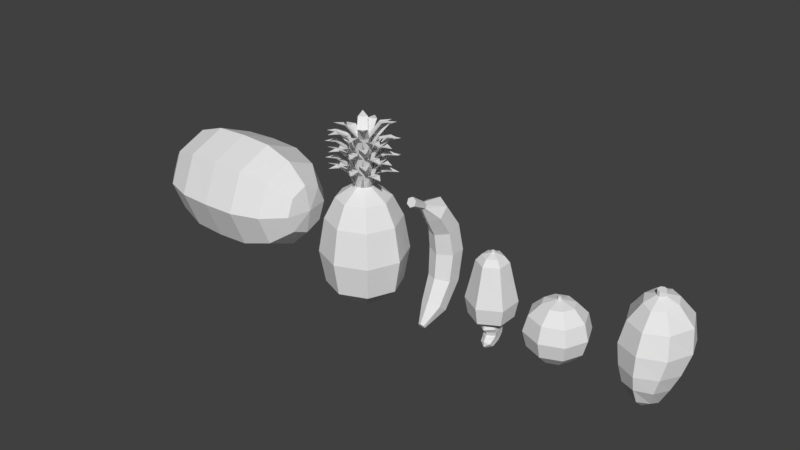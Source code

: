 # Source: frutas.blend  (saved by Blender 2.79.0; exported with 4.5.12 LTS)
import bpy
from mathutils import Matrix  # noqa: F401  (used for matrix-valued properties, if any)

bpy.ops.wm.read_factory_settings(use_empty=True)
scene = bpy.context.scene
scene.name = 'Scene'

# ---- collections
col_collection_1 = bpy.data.collections.new('Collection 1'); scene.collection.children.link(col_collection_1)

# ---- materials (node trees are filled in below, after node groups)
mat_material = bpy.data.materials.new('Material')
mat_material.alpha_threshold = 0.0
mat_material.roughness = 0.5
mat_material.line_color = (0.0, 0.0, 0.0, 1.0)

# ---- material node trees

# ---- world
world_world = bpy.data.worlds.new('World'); scene.world = world_world
world_world.color = (0.05088, 0.05088, 0.05088)
world_world.use_sun_shadow = False
world_world.sun_shadow_jitter_overblur = 0.0
world_world.cycles.sampling_method = 'MANUAL'

# ---- meshes
me_cylinder_002 = bpy.data.meshes.new('Cylinder.002')
me_cylinder_002.from_pydata([(-1.006e-09, 0.01187, 0.07), (-1.469e-09, 0.0007372, 0.2519), (0.0, 0.007422, 0.06621), (0.00517, -0.001388, 0.2517), (0.007312, -0.006518, 0.251), (0.0, -0.01491, 0.06633), (0.00517, -0.01165, 0.2504), (-2.23e-09, -0.02924, 0.07242), (-2.109e-09, -0.01377, 0.2501), (2.113e-10, 0.04634, 0.1202), (2.269e-10, 0.0569, 0.2119), (0.0, 0.02677, 0.2449), (0.01854, 0.01601, 0.2451), (0.03425, 0.04064, 0.2115), (0.0333, 0.0306, 0.126), (0.02776, -0.003499, 0.242), (0.05099, 0.003431, 0.2097), (0.04661, -0.01063, 0.1352), (0.01854, -0.0243, 0.2383), (0.03425, -0.03789, 0.2095), (0.03338, -0.0506, 0.1413), (-3.082e-09, -0.03506, 0.2353), (-4.629e-09, -0.05416, 0.2091), (-4.859e-09, -0.06761, 0.1419), (0.0, 0.0641, 0.1643), (0.03982, 0.04529, 0.1664), (0.05541, 0.0001372, 0.1701), (0.03982, -0.04666, 0.1737), (-5.26e-09, -0.0657, 0.1753), (0.01904, 0.007893, 0.07964), (0.01808, -0.01069, 0.07536), (0.01657, -0.03557, 0.08651), (-3.418e-09, -0.04797, 0.0888), (-4.532e-10, 0.01915, 0.07907), (-9.97e-11, 0.02741, 0.09252), (0.02564, 0.01471, 0.09695), (0.03443, -0.01503, 0.1066), (0.02567, -0.0493, 0.1145), (-4.172e-09, -0.0624, 0.1173), (0.0, 0.0007372, 0.2599), (0.00517, -0.001388, 0.2597), (0.007312, -0.006518, 0.259), (0.00517, -0.01165, 0.2584), (0.0, -0.01377, 0.2581), (0.0, -0.006518, 0.259)], [], [(11, 1, 3, 12), (12, 3, 4, 15), (15, 4, 6, 18), (18, 6, 8, 21), (29, 30, 2, 0), (37, 20, 23, 38), (27, 19, 22, 28), (19, 18, 21, 22), (36, 17, 20, 37), (26, 16, 19, 27), (16, 15, 18, 19), (35, 14, 17, 36), (25, 13, 16, 26), (13, 12, 15, 16), (34, 9, 14, 35), (24, 10, 13, 25), (10, 11, 12, 13), (9, 24, 25, 14), (14, 25, 26, 17), (17, 26, 27, 20), (20, 27, 28, 23), (0, 33, 29), (31, 32, 7), (33, 34, 35, 29), (29, 35, 36, 30), (30, 36, 37, 31), (31, 37, 38, 32), (31, 7, 5, 30), (30, 5, 2), (8, 6, 42, 43), (6, 4, 41, 42), (4, 3, 40, 41), (3, 1, 39, 40), (40, 39, 44, 41), (41, 44, 43, 42)])
me_cylinder_002.use_remesh_preserve_volume = False
me_cylinder_002.use_remesh_preserve_attributes = False
me_cylinder_002.use_mirror_vertex_groups = False
me_cylinder_002.update()
me_sphere_002 = bpy.data.meshes.new('Sphere.002')
me_sphere_002.from_pydata([(0.1547, -0.03306, 0.1257), (0.1162, -0.05903, 0.09975), (0.0629, -0.07182, 0.08696), (0.1547, -0.04676, 0.1588), (0.1162, -0.08347, 0.1588), (0.0629, -0.1016, 0.1588), (0.1547, -0.03306, 0.1918), (0.1162, -0.05903, 0.2178), (0.0629, -0.07182, 0.2306), (0.0, -0.0737, 0.08508), (0.0, -0.1042, 0.1588), (0.0, -0.0737, 0.2325), (0.1644, 0.0, 0.1588), (0.1547, 3.518e-11, 0.112), (0.1162, 0.0, 0.0753), (0.0629, 0.0, 0.05721), (0.1547, 0.03306, 0.1257), (0.1162, 0.05903, 0.09975), (0.0629, 0.07182, 0.08696), (0.1547, 0.04676, 0.1588), (0.1162, 0.08347, 0.1588), (0.0629, 0.1016, 0.1588), (0.1547, 0.03306, 0.1918), (0.1162, 0.05903, 0.2178), (0.0629, 0.07182, 0.2306), (0.1547, 3.518e-11, 0.2055), (0.1162, 0.0, 0.2423), (0.0629, 0.0, 0.2603), (0.0, 0.0, 0.05455), (0.0, 0.0737, 0.08508), (0.0, 0.1042, 0.1588), (0.0, 0.0737, 0.2325), (0.0, 0.0, 0.263)], [], [(15, 14, 1, 2), (13, 12, 0), (28, 15, 2, 9), (14, 13, 0, 1), (9, 2, 5, 10), (1, 0, 3, 4), (2, 1, 4, 5), (0, 12, 3), (10, 5, 8, 11), (4, 3, 6, 7), (5, 4, 7, 8), (3, 12, 6), (8, 7, 26, 27), (6, 12, 25), (11, 8, 27, 32), (7, 6, 25, 26), (15, 18, 17, 14), (13, 16, 12), (28, 29, 18, 15), (14, 17, 16, 13), (29, 30, 21, 18), (17, 20, 19, 16), (18, 21, 20, 17), (16, 19, 12), (30, 31, 24, 21), (20, 23, 22, 19), (21, 24, 23, 20), (19, 22, 12), (24, 27, 26, 23), (22, 25, 12), (31, 32, 27, 24), (23, 26, 25, 22)])
me_sphere_002.use_remesh_preserve_volume = False
me_sphere_002.use_remesh_preserve_attributes = False
me_sphere_002.use_mirror_vertex_groups = False
me_sphere_002.update()
me_sphere = bpy.data.meshes.new('Sphere')
me_sphere.from_pydata([(0.01945, 0.0178, 0.05065), (0.03368, 0.03204, 0.03052), (0.03889, 0.03725, 0.003018), (0.03368, 0.03204, -0.02448), (0.01945, 0.0178, -0.04461), (0.0275, -0.001641, 0.05065), (0.04763, -0.001641, 0.03052), (0.055, -0.001641, 0.003018), (0.04763, -0.001641, -0.02448), (0.0275, -0.001641, -0.04461), (0.01945, -0.02109, 0.05065), (0.03368, -0.03532, 0.03052), (0.03889, -0.04053, 0.003018), (0.03368, -0.03532, -0.02448), (0.01945, -0.02109, -0.04461), (0.008595, 0.006954, -0.04814), (0.008595, -0.01024, -0.04814), (0.003108, -0.001641, 0.05718), (0.002198, 0.0005566, 0.05718), (0.002198, -0.003839, 0.05718), (0.009103, 0.007462, -0.04814), (0.009103, -0.01074, -0.04814), (0.005862, -0.009211, -0.05614), (0.005862, -0.008026, -0.05614), (0.007462, 0.003414, -0.05614), (0.007462, -0.006693, -0.05614), (0.006282, 0.003414, -0.05614), (0.006282, -0.006693, -0.05614), (0.005829, 0.005937, -0.05614), (0.005829, 0.004768, -0.05614), (0.002198, -0.003758, 0.0632), (0.003108, -0.001593, 0.06281), (0.002198, 0.0005706, 0.06243), (0.0, -0.004654, 0.06336), (-0.01945, 0.0178, 0.05065), (-0.03368, 0.03204, 0.03052), (-0.03889, 0.03725, 0.003018), (-0.03368, 0.03204, -0.02448), (-0.01945, 0.0178, -0.04461), (-0.0275, -0.001641, 0.05065), (-0.04763, -0.001641, 0.03052), (-0.055, -0.001641, 0.003018), (-0.04763, -0.001641, -0.02448), (-0.0275, -0.001641, -0.04461), (-0.01945, -0.02109, 0.05065), (-0.03368, -0.03532, 0.03052), (-0.03889, -0.04053, 0.003018), (-0.03368, -0.03532, -0.02448), (-0.01945, -0.02109, -0.04461), (0.0, -0.02914, 0.05065), (0.0, -0.04927, 0.03052), (0.0, -0.05664, 0.003018), (0.0, -0.04927, -0.02448), (0.0, -0.02914, -0.04461), (-0.008595, 0.006954, -0.04814), (-0.008595, -0.01024, -0.04814), (-0.003108, -0.001641, 0.05718), (0.0, -0.004749, 0.05718), (-0.002198, 0.0005566, 0.05718), (-0.002198, -0.003839, 0.05718), (0.0, 0.001467, 0.05718), (0.0, 0.02586, 0.05065), (0.0, 0.04599, 0.03052), (0.0, 0.05336, 0.003018), (0.0, 0.04599, -0.02448), (0.0, 0.02586, -0.04461), (-0.009103, 0.007462, -0.04814), (-0.009103, -0.01074, -0.04814), (-0.005862, -0.009211, -0.05614), (-0.005862, -0.008026, -0.05614), (-0.007462, 0.003414, -0.05614), (-0.007462, -0.006693, -0.05614), (-0.006282, 0.003414, -0.05614), (-0.006282, -0.006693, -0.05614), (-0.005829, 0.005937, -0.05614), (-0.005829, 0.004768, -0.05614), (0.0, -0.001593, 0.06281), (0.0, 0.001467, 0.06227), (-0.002198, -0.003758, 0.0632), (-0.003108, -0.001593, 0.06281), (-0.002198, 0.0005706, 0.06243)], [], [(65, 64, 3, 4), (63, 62, 1, 2), (61, 60, 18, 0), (64, 63, 2, 3), (62, 61, 0, 1), (0, 18, 17, 5), (3, 2, 7, 8), (1, 0, 5, 6), (4, 3, 8, 9), (2, 1, 6, 7), (8, 7, 12, 13), (6, 5, 10, 11), (9, 8, 13, 14), (7, 6, 11, 12), (5, 17, 19, 10), (13, 12, 51, 52), (11, 10, 49, 50), (14, 13, 52, 53), (12, 11, 50, 51), (10, 19, 57, 49), (20, 4, 9), (15, 16, 55, 54), (21, 14, 53), (76, 33, 30, 31), (21, 20, 9), (14, 21, 9), (54, 75, 29, 15), (20, 21, 25, 24), (16, 15, 26, 27), (15, 20, 24, 26), (20, 15, 29, 28), (68, 22, 21, 67), (69, 55, 16, 23), (16, 21, 22, 23), (75, 74, 28, 29), (21, 16, 27, 25), (28, 74, 66, 20), (27, 26, 24, 25), (73, 71, 70, 72), (31, 32, 77, 76), (19, 17, 31, 30), (57, 19, 30, 33), (17, 18, 32, 31), (18, 60, 77, 32), (65, 38, 37, 64), (63, 36, 35, 62), (61, 34, 58, 60), (64, 37, 36, 63), (62, 35, 34, 61), (34, 39, 56, 58), (37, 42, 41, 36), (35, 40, 39, 34), (38, 43, 42, 37), (36, 41, 40, 35), (42, 47, 46, 41), (40, 45, 44, 39), (43, 48, 47, 42), (41, 46, 45, 40), (39, 44, 59, 56), (47, 52, 51, 46), (45, 50, 49, 44), (48, 53, 52, 47), (46, 51, 50, 45), (44, 49, 57, 59), (66, 43, 38), (66, 38, 65), (53, 48, 67), (76, 79, 78, 33), (67, 43, 66), (48, 43, 67), (66, 70, 71, 67), (55, 73, 72, 54), (54, 72, 70, 66), (66, 74, 75, 54), (68, 69, 23, 22), (55, 69, 68, 67), (67, 71, 73, 55), (79, 76, 77, 80), (59, 78, 79, 56), (57, 33, 78, 59), (56, 79, 80, 58), (58, 80, 77, 60), (4, 20, 65), (67, 21, 53), (20, 66, 65)])
me_sphere.use_remesh_preserve_volume = False
me_sphere.use_remesh_preserve_attributes = False
me_sphere.use_mirror_vertex_groups = False
me_sphere.update()
me_cylinder_001 = bpy.data.meshes.new('Cylinder.001')
me_cylinder_001.from_pydata([(-7.736e-10, 0.01885, 0.09056), (-6.039e-10, 0.02569, 0.1988), (0.01049, 0.009425, 0.09056), (0.02374, 0.01199, 0.1988), (0.01049, -0.009425, 0.09056), (0.02374, -0.01542, 0.1988), (-2.421e-09, -0.01885, 0.09056), (-3e-09, -0.02912, 0.1988), (-1.692e-09, 0.002001, 0.2143), (0.003219, 0.0001431, 0.2143), (0.003219, -0.003574, 0.2143), (-2.017e-09, -0.005432, 0.2143), (-2.784e-09, -0.02008, 0.2095), (0.0159, 0.007466, 0.2095), (0.0159, -0.0109, 0.2095), (-1.179e-09, 0.01665, 0.2095), (-4.575e-10, 0.03783, 0.09927), (0.0329, 0.01884, 0.09927), (0.0329, -0.01916, 0.09927), (-3.779e-09, -0.03815, 0.09927), (-1.762e-10, 0.04293, 0.1286), (0.03767, 0.02117, 0.1286), (0.03767, -0.02233, 0.1286), (-3.979e-09, -0.04408, 0.1286), (-3.94e-10, 0.03375, 0.1653), (0.03025, 0.01628, 0.1653), (0.03025, -0.01865, 0.1653), (-3.448e-09, -0.03612, 0.1653), (-7.792e-10, 0.02115, 0.08406), (0.01452, 0.01085, 0.08269), (0.01452, -0.00975, 0.07995), (-2.419e-09, -0.02005, 0.07858), (-7.736e-10, 0.02317, 0.07607), (0.01427, 0.01428, 0.07468), (0.01427, -0.003522, 0.07191), (-2.421e-09, -0.01242, 0.07053), (-8.539e-10, 0.02431, 0.06182), (0.01238, 0.0156, 0.06243), (0.01238, -0.001815, 0.06365), (-2.38e-09, -0.01052, 0.06426), (-8.706e-10, 0.01762, 0.04718), (0.01041, 0.009631, 0.05032), (0.01041, -0.006356, 0.05658), (-2.372e-09, -0.01435, 0.05972), (-1.143e-09, 0.001718, 0.03905), (0.008808, -0.003131, 0.04303), (0.008808, -0.01283, 0.05099), (-2.24e-09, -0.01768, 0.05497), (0.0, -0.00498, 0.2178), (0.003023, -0.003347, 0.2178), (-1.599e-09, -0.01117, 0.04056), (0.0, -0.01725, 0.04521), (0.003023, -8.309e-05, 0.2178), (0.0, 0.001549, 0.2178)], [], [(24, 1, 3, 25), (25, 3, 5, 26), (26, 5, 7, 27), (2, 4, 30, 29), (14, 13, 9, 10), (13, 15, 8, 9), (12, 14, 10, 11), (7, 5, 14, 12), (3, 1, 15, 13), (5, 3, 13, 14), (4, 18, 19, 6), (2, 17, 18, 4), (0, 16, 17, 2), (18, 22, 23, 19), (17, 21, 22, 18), (16, 20, 21, 17), (22, 26, 27, 23), (21, 25, 26, 22), (20, 24, 25, 21), (0, 2, 29, 28), (4, 6, 31, 30), (34, 35, 39, 38), (29, 30, 34, 33), (30, 31, 35, 34), (28, 29, 33, 32), (37, 38, 42, 41), (32, 33, 37, 36), (33, 34, 38, 37), (40, 41, 45, 44), (38, 39, 43, 42), (36, 37, 41, 40), (9, 8, 53, 52), (41, 42, 46, 45), (42, 43, 47, 46), (11, 10, 49, 48), (46, 47, 51), (44, 45, 50), (52, 53, 48, 49), (10, 9, 52, 49), (45, 46, 51, 50)])
me_cylinder_001.use_remesh_preserve_volume = False
me_cylinder_001.use_remesh_preserve_attributes = False
me_cylinder_001.use_mirror_vertex_groups = False
me_cylinder_001.update()
me_cylinder = bpy.data.meshes.new('Cylinder')
me_cylinder.from_pydata([(3.216e-11, 0.03059, -0.1433), (3.766e-11, 0.05996, 0.08804), (-5.179e-10, 0.02335, -0.1536), (-7.466e-10, 0.0528, 0.1045), (-0.005449, 0.02516, -0.151), (-0.007769, 0.05459, 0.1004), (-0.005449, 0.02878, -0.1459), (-0.007769, 0.05817, 0.09215), (-4.958e-18, 0.01135, -0.1087), (-1.426e-18, -0.006131, -0.07052), (8.449e-11, -0.004174, 0.0132), (5.596e-11, 0.01426, 0.04511), (1.278e-11, 0.02896, 0.07315), (-5.566e-10, 0.0237, 0.08506), (-1.986e-09, -0.0184, 0.0785), (-2.194e-09, -0.05267, 0.03233), (-2.278e-09, -0.05644, -0.08408), (-1.898e-09, -0.02336, -0.1348), (-0.00564, 0.02501, 0.08208), (-0.02023, -0.01024, 0.07015), (-0.02257, -0.04054, 0.02754), (-0.02256, -0.04386, -0.08069), (-0.01881, -0.01468, -0.1282), (-0.00564, 0.02764, 0.07613), (-0.02023, 0.006093, 0.05345), (-0.02257, -0.0163, 0.01798), (-0.02256, -0.01871, -0.07391), (-0.01881, 0.002673, -0.1152), (1.112e-10, -0.009995, -0.0256), (-2.404e-09, -0.06453, -0.02252), (-0.02491, -0.0509, -0.02329), (-0.02491, -0.02363, -0.02483)], [], [(13, 3, 5, 18), (18, 5, 7, 23), (23, 7, 1, 12), (6, 27, 8, 0), (27, 26, 9, 8), (31, 25, 10, 28), (25, 24, 11, 10), (24, 23, 12, 11), (4, 22, 27, 6), (22, 21, 26, 27), (30, 20, 25, 31), (20, 19, 24, 25), (19, 18, 23, 24), (2, 17, 22, 4), (17, 16, 21, 22), (29, 15, 20, 30), (15, 14, 19, 20), (14, 13, 18, 19), (5, 3, 1, 7), (2, 4, 6, 0), (16, 29, 30, 21), (21, 30, 31, 26), (26, 31, 28, 9)])
me_cylinder.use_remesh_preserve_volume = False
me_cylinder.use_remesh_preserve_attributes = False
me_cylinder.use_mirror_vertex_groups = False
me_cylinder.update()
me_cube = bpy.data.meshes.new('Cube')
me_cube.from_pydata([(0.01626, -0.04311, 0.2918), (0.0453, -0.01015, 0.2839), (0.005945, -0.01435, 0.2507), (0.01169, -0.01165, 0.2508), (0.02811, -6.248e-10, 0.0319), (0.02099, -0.01755, 0.2783), (0.01988, -0.01988, 0.0319), (0.0271, -0.002507, 0.2783), (0.0, -0.02811, 0.0319), (0.05881, -0.0244, 0.2818), (0.03895, -0.02544, 0.2839), (0.01681, -4.745e-11, 0.2507), (0.01834, -0.02063, 0.2783), (0.0106, -0.02696, 0.2776), (0.01435, -0.005945, 0.2507), (0.02506, -0.01036, 0.2771), (0.02606, -0.0108, 0.2765), (0.01004, -0.0254, 0.2783), (0.04954, -1.765e-09, 0.2287), (0.06905, -2.891e-09, 0.1897), (0.08, -3.497e-09, 0.1264), (0.06913, -2.87e-09, 0.06528), (0.03503, -0.03503, 0.2287), (0.04883, -0.04883, 0.1897), (0.05657, -0.05657, 0.1264), (0.04888, -0.04888, 0.06528), (0.0, -0.01681, 0.2507), (0.0, -0.04954, 0.2287), (0.0, -0.06905, 0.1897), (0.0, -0.08, 0.1264), (0.0, -0.06913, 0.06528), (0.02403, -0.03958, 0.294), (0.008489, -0.04597, 0.294), (0.002168, -0.02728, 0.2783), (0.04242, -0.01779, 0.2821), (0.02441, -0.05894, 0.2926), (0.04213, -0.01779, 0.2827), (0.01626, -0.04311, 0.2929), (0.0, 0.0, 0.0319), (0.03156, -0.03357, 0.3023), (0.01177, -0.01179, 0.2508), (0.01448, -0.005123, 0.2508), (0.02486, -0.01201, 0.2888), (0.02014, -0.02083, 0.2881), (0.01902, -0.0196, 0.2888), (0.005393, -0.01423, 0.2508), (0.02548, -0.03919, 0.3044), (0.01247, -0.02436, 0.2888), (0.04516, -0.04506, 0.303), (0.03156, -0.03357, 0.3034), (0.03738, -0.02732, 0.3044), (0.04606, 0.0, 0.3023), (0.01665, 0.0, 0.2508), (0.02897, 0.0, 0.2881), (0.0273, 0.0, 0.2888), (0.01401, -0.005954, 0.2508), (0.04592, -0.008719, 0.3044), (0.02621, -0.007849, 0.2888), (0.06376, 0.0, 0.303), (0.04606, 0.0, 0.3034), (0.0, -0.04592, 0.3023), (0.0, -0.01661, 0.2508), (0.007519, -0.0134, 0.2508), (0.01078, -0.02541, 0.2888), (0.0, -0.02889, 0.2881), (0.0, -0.02724, 0.2888), (0.0, -0.06363, 0.303), (0.0, -0.04592, 0.3034), (0.01011, -0.04518, 0.3044), (0.01626, -0.04311, 0.3218), (0.0453, -0.01015, 0.3139), (0.005945, -0.01435, 0.2749), (0.01169, -0.01165, 0.2749), (0.02099, -0.01755, 0.3083), (0.0271, -0.002507, 0.3083), (0.05881, -0.0244, 0.3118), (0.03895, -0.02544, 0.3139), (0.01681, 0.0, 0.2749), (0.01834, -0.02063, 0.3083), (0.0106, -0.02696, 0.3075), (0.01435, -0.005945, 0.2749), (0.02506, -0.01036, 0.3071), (0.02606, -0.0108, 0.3065), (0.01004, -0.0254, 0.3083), (0.0, -0.01681, 0.2749), (0.02403, -0.03958, 0.3239), (0.008489, -0.04597, 0.3239), (0.002168, -0.02728, 0.3083), (0.04242, -0.01779, 0.312), (0.02441, -0.05894, 0.3225), (0.04213, -0.01779, 0.3127), (0.01626, -0.04311, 0.3229), (0.03156, -0.03357, 0.3323), (0.01177, -0.01179, 0.2808), (0.01448, -0.005123, 0.2808), (0.02486, -0.01201, 0.3188), (0.02014, -0.02083, 0.318), (0.01902, -0.0196, 0.3188), (0.005393, -0.01423, 0.2808), (0.02548, -0.03919, 0.3344), (0.01247, -0.02436, 0.3188), (0.04516, -0.04506, 0.333), (0.03156, -0.03357, 0.3334), (0.03738, -0.02732, 0.3344), (0.04606, 0.0, 0.3323), (0.01665, 0.0, 0.2808), (0.02897, 0.0, 0.318), (0.0273, 0.0, 0.3188), (0.01401, -0.005954, 0.2808), (0.04592, -0.008719, 0.3344), (0.02621, -0.007849, 0.3188), (0.06376, 0.0, 0.333), (0.04606, 0.0, 0.3334), (0.0, -0.04592, 0.3323), (0.0, -0.01661, 0.2808), (0.007519, -0.0134, 0.2808), (0.01078, -0.02541, 0.3188), (0.0, -0.02889, 0.318), (0.0, -0.02724, 0.3188), (0.0, -0.06363, 0.333), (0.0, -0.04592, 0.3334), (0.01011, -0.04518, 0.3344), (0.01969, -0.02346, 0.3603), (0.0, 0.0, 0.3025), (0.01626, -0.04311, 0.3521), (0.01447, 0.0, 0.3381), (0.009163, -0.009329, 0.3373), (0.008132, -0.008024, 0.3381), (0.0453, -0.01015, 0.3442), (0.02634, -0.01737, 0.3623), (0.01333, -0.028, 0.3627), (0.0, -0.01315, 0.3381), (0.03212, -0.03653, 0.3665), (0.01981, -0.02291, 0.3615), (0.005945, -0.01435, 0.311), (0.01169, -0.01165, 0.311), (0.02099, -0.01755, 0.3385), (0.0271, -0.002507, 0.3385), (0.05881, -0.0244, 0.3421), (0.03895, -0.02544, 0.3442), (0.01681, 0.0, 0.311), (0.01834, -0.02063, 0.3386), (0.0106, -0.02696, 0.3378), (0.01435, -0.005945, 0.311), (0.02506, -0.01036, 0.3373), (0.02606, -0.0108, 0.3368), (0.01004, -0.0254, 0.3386), (0.0, -0.01681, 0.311), (0.02403, -0.03958, 0.3542), (0.008489, -0.04597, 0.3542), (0.002168, -0.02728, 0.3386), (0.04242, -0.01779, 0.3423), (0.02441, -0.05894, 0.3528), (0.04213, -0.01779, 0.343), (0.01626, -0.04311, 0.3532)], [], [(22, 18, 14), (33, 32, 37, 17), (14, 11, 7, 16), (2, 3, 12, 13), (10, 34, 9), (3, 5, 15, 14), (5, 10, 36, 15), (26, 33, 17, 2), (25, 24, 29, 30), (23, 22, 27, 28), (22, 3, 2), (27, 2, 26), (4, 21, 25, 6), (13, 12, 31, 0), (21, 20, 24, 25), (19, 18, 22, 23), (24, 23, 28, 29), (22, 14, 3), (20, 19, 23, 24), (16, 7, 1, 34), (37, 35, 31), (14, 15, 7, 11), (2, 17, 12, 3), (32, 0, 35), (10, 9, 36), (17, 37, 31, 12), (6, 25, 30, 8), (27, 22, 2), (32, 35, 37), (15, 36, 1, 7), (33, 13, 0, 32), (8, 38, 4, 6), (0, 31, 35), (34, 1, 9), (18, 11, 14), (3, 14, 16, 5), (36, 9, 1), (5, 16, 34, 10), (26, 2, 13, 33), (47, 46, 49, 44), (40, 41, 42, 43), (45, 47, 44, 40), (43, 42, 50, 39), (49, 48, 50), (40, 44, 42, 41), (46, 39, 48), (44, 49, 50, 42), (46, 48, 49), (47, 43, 39, 46), (39, 50, 48), (45, 40, 43, 47), (57, 56, 59, 54), (55, 57, 54, 52), (56, 51, 58), (56, 58, 59), (57, 53, 51, 56), (55, 52, 53, 57), (61, 62, 63, 64), (64, 63, 68, 60), (67, 66, 68), (61, 65, 63, 62), (65, 67, 68, 63), (60, 68, 66), (87, 86, 91, 83), (80, 77, 74, 82), (71, 72, 78, 79), (76, 88, 75), (72, 73, 81, 80), (73, 76, 90, 81), (84, 87, 83, 71), (79, 78, 85, 69), (82, 74, 70, 88), (91, 89, 85), (80, 81, 74, 77), (71, 83, 78, 72), (86, 69, 89), (76, 75, 90), (83, 91, 85, 78), (86, 89, 91), (81, 90, 70, 74), (87, 79, 69, 86), (69, 85, 89), (88, 70, 75), (72, 80, 82, 73), (90, 75, 70), (73, 82, 88, 76), (84, 71, 79, 87), (100, 99, 102, 97), (93, 94, 95, 96), (98, 100, 97, 93), (96, 95, 103, 92), (102, 101, 103), (93, 97, 95, 94), (99, 92, 101), (97, 102, 103, 95), (99, 101, 102), (100, 96, 92, 99), (92, 103, 101), (98, 93, 96, 100), (110, 109, 112, 107), (108, 110, 107, 105), (109, 104, 111), (109, 111, 112), (110, 106, 104, 109), (108, 105, 106, 110), (114, 115, 116, 117), (117, 116, 121, 113), (120, 119, 121), (114, 118, 116, 115), (118, 120, 121, 116), (113, 121, 119), (131, 130, 133, 127), (123, 125, 126), (123, 131, 127), (126, 125, 129, 122), (133, 132, 129), (123, 127, 125), (130, 122, 132), (127, 133, 129, 125), (130, 132, 133), (131, 126, 122, 130), (122, 129, 132), (123, 126, 131), (150, 149, 154, 146), (143, 140, 137, 145), (134, 135, 141, 142), (139, 151, 138), (135, 136, 144, 143), (136, 139, 153, 144), (147, 150, 146, 134), (142, 141, 148, 124), (145, 137, 128, 151), (154, 152, 148), (143, 144, 137, 140), (134, 146, 141, 135), (149, 124, 152), (139, 138, 153), (146, 154, 148, 141), (149, 152, 154), (144, 153, 128, 137), (150, 142, 124, 149), (124, 148, 152), (151, 128, 138), (135, 143, 145, 136), (153, 138, 128), (136, 145, 151, 139), (147, 134, 142, 150)])
me_cube.materials.append(mat_material)
me_cube.use_remesh_preserve_volume = False
me_cube.use_remesh_preserve_attributes = False
me_cube.use_mirror_vertex_groups = False
me_cube.update()

# ---- objects
ob_manga = bpy.data.objects.new('manga', me_cylinder_002)
ob_melancia = bpy.data.objects.new('melancia', me_sphere_002)
ob_goiaba = bpy.data.objects.new('goiaba', me_sphere)
ob_caju = bpy.data.objects.new('caju', me_cylinder_001)
ob_banana = bpy.data.objects.new('banana', me_cylinder)
ob_abacaxi = bpy.data.objects.new('abacaxi', me_cube)

# ---- transforms, parenting, visibility, modifiers, constraints
ob_manga.location = (0.5647, 0.0, 0.0)
ob_manga.lineart.crease_threshold = 0.0
_m = ob_manga.modifiers.new('Mirror', 'MIRROR')
_m.use_clip = True
ob_melancia.location = (-0.295, 0.0, 0.0)
ob_melancia.lineart.crease_threshold = 0.0
_m = ob_melancia.modifiers.new('Mirror', 'MIRROR')
_m.use_clip = True
ob_goiaba.location = (0.4, -0.00284, 0.1217)
ob_goiaba.lineart.crease_threshold = 0.0
ob_caju.location = (0.2725, 0.0, 0.0)
ob_caju.lineart.crease_threshold = 0.0
_m = ob_caju.modifiers.new('Mirror', 'MIRROR')
_m.use_clip = True
ob_banana.location = (0.1467, 0.004995, 0.1851)
ob_banana.rotation_euler = (0.0, -0.0, -3.142)
ob_banana.lineart.crease_threshold = 0.0
_m = ob_banana.modifiers.new('Mirror', 'MIRROR')
_m.use_clip = True
ob_abacaxi.location = (0.0, 0.0, 0.0)
ob_abacaxi.lock_rotations_4d = False
ob_abacaxi.empty_display_type = 'ARROWS'
ob_abacaxi.lineart.crease_threshold = 0.0
_m = ob_abacaxi.modifiers.new('Mirror', 'MIRROR')
_m.use_axis = (True, True, False)
_m.use_clip = True

# ---- collection membership
col_collection_1.objects.link(ob_manga)
col_collection_1.objects.link(ob_melancia)
col_collection_1.objects.link(ob_goiaba)
col_collection_1.objects.link(ob_caju)
col_collection_1.objects.link(ob_banana)
col_collection_1.objects.link(ob_abacaxi)

# ---- scene / render settings (as saved in the file)
scene.frame_start = 1; scene.frame_end = 250; scene.frame_set(0)
scene.render.engine = 'CYCLES'
scene.render.resolution_percentage = 50
scene.render.dither_intensity = 0.0
scene.render.use_border = True
scene.cycles.use_denoising = False
scene.cycles.samples = 128
scene.cycles.sampling_pattern = 'TABULATED_SOBOL'
scene.cycles.use_adaptive_sampling = False
scene.cycles.use_light_tree = False
scene.cycles.blur_glossy = 0.0
scene.cycles.sample_clamp_indirect = 0.0
scene.view_settings.view_transform = 'Standard'
bpy.context.view_layer.update()

# ---- added for rendering (the .blend has no active camera and no usable light): camera, sun
cam_auto = bpy.data.cameras.new('AutoCamera')
cam_auto.lens = 50.0
cam_auto.sensor_width = 36.0
cam_auto.clip_end = 1000.0
ob_auto_camera = bpy.data.objects.new('AutoCamera', cam_auto)
scene.collection.objects.link(ob_auto_camera)
ob_auto_camera.location = (1.14369, -1.27602, 1.0497)
ob_auto_camera.rotation_euler = (1.09748, -7.21219e-08, 0.694738)
scene.camera = ob_auto_camera
light_auto_sun = bpy.data.lights.new('AutoSun', 'SUN')
light_auto_sun.energy = 3.0
light_auto_sun.angle = 0.0523599
ob_auto_sun = bpy.data.objects.new('AutoSun', light_auto_sun)
scene.collection.objects.link(ob_auto_sun)
ob_auto_sun.rotation_euler = (0.872665, 0.174533, 0.523599)
bpy.context.view_layer.update()
